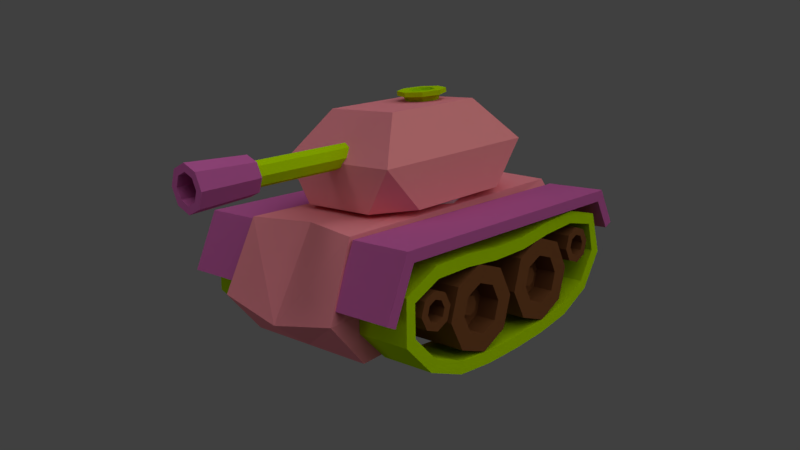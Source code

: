 # Source: tank3-v.1.2.blend  (saved by Blender 2.79.0; exported with 4.5.12 LTS)
import bpy
from mathutils import Matrix  # noqa: F401  (used for matrix-valued properties, if any)

bpy.ops.wm.read_factory_settings(use_empty=True)
scene = bpy.context.scene
scene.name = 'Scene'

# ---- collections
col_collection_1 = bpy.data.collections.new('Collection 1'); scene.collection.children.link(col_collection_1)

# ---- materials (node trees are filled in below, after node groups)
mat_green = bpy.data.materials.new('green')
mat_green.alpha_threshold = 0.0
mat_green.use_transparent_shadow = False
mat_green.diffuse_color = (0.4879, 0.8, 0.0, 1.0)
mat_green.roughness = 0.5
mat_brown = bpy.data.materials.new('brown')
mat_brown.alpha_threshold = 0.0
mat_brown.use_transparent_shadow = False
mat_brown.diffuse_color = (0.1989, 0.07411, 0.02577, 1.0)
mat_brown.roughness = 0.5
mat_pink = bpy.data.materials.new('pink')
mat_pink.alpha_threshold = 0.0
mat_pink.use_transparent_shadow = False
mat_pink.diffuse_color = (0.9501, 0.2929, 0.3438, 1.0)
mat_pink.roughness = 0.5
mat_pink.line_color = (0.0, 0.0, 0.0, 1.0)
mat_voilette = bpy.data.materials.new('voilette')
mat_voilette.alpha_threshold = 0.0
mat_voilette.use_transparent_shadow = False
mat_voilette.diffuse_color = (0.5908, 0.1258, 0.3985, 1.0)
mat_voilette.roughness = 0.5
mat_target = bpy.data.materials.new('target')
mat_target.alpha_threshold = 0.0
mat_target.use_transparent_shadow = False
mat_target.diffuse_color = (1.0, 0.3278, 0.3419, 1.0)
mat_target.roughness = 0.5

# ---- material node trees

# ---- world
world_world = bpy.data.worlds.new('World'); scene.world = world_world
world_world.color = (0.05088, 0.05088, 0.05088)
world_world.use_sun_shadow = False
world_world.sun_shadow_jitter_overblur = 0.0
world_world.cycles.sampling_method = 'MANUAL'

# ---- cameras
cam_camera = bpy.data.cameras.new('Camera')
cam_camera.clip_end = 100.0
cam_camera.lens = 35.0
cam_camera.sensor_width = 32.0
cam_camera.sensor_height = 18.0
cam_camera.ortho_scale = 7.314
cam_camera.dof.focus_distance = 0.0
cam_camera.dof.aperture_fstop = 128.0

# ---- lights
light_lamp_002 = bpy.data.lights.new('Lamp.002', 'POINT')
light_lamp_002.transmission_factor = 0.0
light_lamp_002.cutoff_distance = 30.0
light_lamp_002.energy = 50.0
light_lamp_002.shadow_buffer_clip_start = 1.001
light_lamp_002.shadow_soft_size = 1.0
light_lamp_002.shadow_maximum_resolution = 0.006
light_lamp_002.use_absolute_resolution = True
light_lamp_001 = bpy.data.lights.new('Lamp.001', 'SPOT')
light_lamp_001.transmission_factor = 0.0
light_lamp_001.cutoff_distance = 30.0
light_lamp_001.energy = 110.0
light_lamp_001.shadow_buffer_clip_start = 1.001
light_lamp_001.shadow_soft_size = 1.0
light_lamp_001.shadow_maximum_resolution = 0.006
light_lamp_001.use_absolute_resolution = True
light_lamp_001.spot_size = 1.309
light_lamp = bpy.data.lights.new('Lamp', 'SUN')
light_lamp.transmission_factor = 0.0
light_lamp.cutoff_distance = 30.0
light_lamp.angle = 1.571
light_lamp.energy = 1.0
light_lamp.shadow_buffer_clip_start = 1.001
light_lamp.shadow_soft_size = 1.0
light_lamp.shadow_cascade_max_distance = 1000.0

# ---- meshes
me_cylinder_007 = bpy.data.meshes.new('Cylinder.007')
me_cylinder_007.from_pydata([(0.0, 1.0, -1.0), (1.21e-09, 1.162, 1.0), (0.7071, 0.7071, -1.0), (0.822, 0.822, 1.0), (1.0, -4.371e-08, -1.0), (1.162, -5.081e-08, 1.0), (0.7071, -0.7071, -1.0), (0.822, -0.822, 1.0), (-8.742e-08, -1.0, -1.0), (-1.004e-07, -1.162, 1.0), (-0.7071, -0.7071, -1.0), (-0.822, -0.822, 1.0), (-1.0, 1.192e-08, -1.0), (-1.162, 1.386e-08, 1.0), (-0.7071, 0.7071, -1.0), (-0.822, 0.822, 1.0), (1.082, 1.082, 1.0), (2.047e-08, 1.531, 1.0), (1.531, -6.69e-08, 1.0), (1.082, -1.082, 1.0), (-1.133e-07, -1.531, 1.0), (-1.082, -1.082, 1.0), (-1.531, 1.825e-08, 1.0), (-1.082, 1.082, 1.0), (1.082, 1.082, 2.222), (2.047e-08, 1.531, 2.222), (1.531, -6.69e-08, 2.222), (1.082, -1.082, 2.222), (-1.133e-07, -1.531, 2.222), (-1.082, -1.082, 2.222), (-1.531, 1.825e-08, 2.222), (-1.082, 1.082, 2.222), (0.5965, 0.5965, 2.222), (-1.547e-08, 0.8436, 2.222), (0.8436, -4.356e-08, 2.222), (0.5965, -0.5965, 2.222), (-8.922e-08, -0.8436, 2.222), (-0.5965, -0.5965, 2.222), (-0.8436, 3.372e-09, 2.222), (-0.5965, 0.5965, 2.222), (0.5965, 0.5965, 1.0), (-1.547e-08, 0.8436, 1.0), (0.8436, -4.356e-08, 1.0), (0.5965, -0.5965, 1.0), (-8.922e-08, -0.8436, 1.0), (-0.5965, -0.5965, 1.0), (-0.8436, 3.372e-09, 1.0), (-0.5965, 0.5965, 1.0)], [], [(0, 1, 3, 2), (2, 3, 5, 4), (4, 5, 7, 6), (6, 7, 9, 8), (8, 9, 11, 10), (10, 11, 13, 12), (9, 7, 19, 20), (12, 13, 15, 14), (14, 15, 1, 0), (0, 2, 4, 6, 8, 10, 12, 14), (19, 18, 26, 27), (15, 13, 22, 23), (5, 3, 16, 18), (11, 9, 20, 21), (1, 15, 23, 17), (3, 1, 17, 16), (7, 5, 18, 19), (13, 11, 21, 22), (31, 30, 38, 39), (16, 17, 25, 24), (17, 23, 31, 25), (22, 21, 29, 30), (20, 19, 27, 28), (18, 16, 24, 26), (23, 22, 30, 31), (21, 20, 28, 29), (36, 35, 43, 44), (29, 28, 36, 37), (27, 26, 34, 35), (24, 25, 33, 32), (25, 31, 39, 33), (30, 29, 37, 38), (28, 27, 35, 36), (26, 24, 32, 34), (40, 41, 47, 46, 45, 44, 43, 42), (34, 32, 40, 42), (39, 38, 46, 47), (37, 36, 44, 45), (35, 34, 42, 43), (32, 33, 41, 40), (33, 39, 47, 41), (38, 37, 45, 46)])
me_cylinder_007.materials.append(mat_green)
me_cylinder_007.use_remesh_preserve_volume = False
me_cylinder_007.use_remesh_preserve_attributes = False
me_cylinder_007.use_mirror_vertex_groups = False
me_cylinder_007.update()
me_cylinder_005 = bpy.data.meshes.new('Cylinder.005')
me_cylinder_005.from_pydata([(0.0, 1.0, -1.0), (0.0, 1.0, 1.0), (0.7071, 0.7071, -1.0), (0.7071, 0.7071, 1.0), (1.0, -4.371e-08, -1.0), (1.0, -4.371e-08, 1.0), (0.7071, -0.7071, -1.0), (0.7071, -0.7071, 1.0), (-8.742e-08, -1.0, -1.0), (-8.742e-08, -1.0, 1.0), (-0.7071, -0.7071, -1.0), (-0.7071, -0.7071, 1.0), (-1.0, 1.192e-08, -1.0), (-1.0, 1.192e-08, 1.0), (-0.7071, 0.7071, -1.0), (-0.7071, 0.7071, 1.0), (0.0, 1.0, -1.0), (0.0, 1.0, 1.0), (0.7071, 0.7071, -1.0), (0.7071, 0.7071, 1.0), (1.0, -4.371e-08, -1.0), (1.0, -4.371e-08, 1.0), (0.7071, -0.7071, -1.0), (0.7071, -0.7071, 1.0), (-8.742e-08, -1.0, -1.0), (-8.742e-08, -1.0, 1.0), (-0.7071, -0.7071, -1.0), (-0.7071, -0.7071, 1.0), (-1.0, 1.192e-08, -1.0), (-1.0, 1.192e-08, 1.0), (-0.7071, 0.7071, -1.0), (-0.7071, 0.7071, 1.0), (0.0, 1.0, 1.0), (0.7071, 0.7071, 1.0), (1.0, -4.371e-08, 1.0), (0.7071, -0.7071, 1.0), (-8.742e-08, -1.0, 1.0), (-0.7071, -0.7071, 1.0), (-1.0, 1.192e-08, 1.0), (-0.7071, 0.7071, 1.0), (0.4078, 0.4078, 1.0), (-3.154e-09, 0.5767, 1.0), (0.5767, -2.521e-08, 1.0), (0.4078, -0.4078, 1.0), (-5.357e-08, -0.5767, 1.0), (-0.4078, -0.4078, 1.0), (-0.5767, 6.877e-09, 1.0), (-0.4078, 0.4078, 1.0), (0.4078, 0.4078, 0.2387), (2.202e-08, 0.5767, 0.2387), (0.5767, -5.038e-08, 0.2387), (0.4078, -0.4078, 0.2387), (-2.839e-08, -0.5767, 0.2387), (-0.4078, -0.4078, 0.2387), (-0.5767, -1.83e-08, 0.2387), (-0.4078, 0.4078, 0.2387), (0.1648, 0.1648, 0.2387), (6.678e-09, 0.233, 0.2387), (0.233, -3.146e-08, 0.2387), (0.1648, -0.1648, 0.2387), (-1.369e-08, -0.233, 0.2387), (-0.1648, -0.1648, 0.2387), (-0.233, -1.849e-08, 0.2387), (-0.1648, 0.1648, 0.2387), (-6.337e-10, 0.233, 0.489), (-0.1648, 0.1648, 0.489), (-0.233, -1.118e-08, 0.489), (-0.1648, -0.1648, 0.489), (-2.1e-08, -0.233, 0.489), (0.1648, -0.1648, 0.489), (0.233, -2.415e-08, 0.489), (0.1648, 0.1648, 0.489)], [(0, 1), (3, 2), (5, 4), (7, 6), (9, 8), (11, 10), (13, 12), (15, 14)], [(48, 49, 57, 56), (51, 50, 58, 59), (53, 52, 60, 61), (55, 54, 62, 63), (50, 48, 56, 58), (52, 51, 59, 60), (71, 64, 65, 66, 67, 68, 69, 70), (54, 53, 61, 62), (61, 60, 68, 67), (0, 2, 4, 6, 8, 10, 12, 14), (16, 17, 19, 18), (18, 19, 21, 20), (20, 21, 23, 22), (22, 23, 25, 24), (24, 25, 27, 26), (26, 27, 29, 28), (58, 56, 71, 70), (28, 29, 31, 30), (30, 31, 17, 16), (16, 18, 20, 22, 24, 26, 28, 30), (63, 62, 66, 65), (44, 43, 51, 52), (33, 32, 41, 40), (32, 39, 47, 41), (38, 37, 45, 46), (36, 35, 43, 44), (34, 33, 40, 42), (39, 38, 46, 47), (37, 36, 44, 45), (35, 34, 42, 43), (49, 55, 63, 57), (42, 40, 48, 50), (47, 46, 54, 55), (45, 44, 52, 53), (43, 42, 50, 51), (40, 41, 49, 48), (41, 47, 55, 49), (46, 45, 53, 54), (60, 59, 69, 68), (56, 57, 64, 71), (57, 63, 65, 64), (62, 61, 67, 66), (59, 58, 70, 69)])
me_cylinder_005.materials.append(mat_brown)
me_cylinder_005.use_remesh_preserve_volume = False
me_cylinder_005.use_remesh_preserve_attributes = False
me_cylinder_005.use_mirror_vertex_groups = False
me_cylinder_005.update()
me_cylinder_004 = bpy.data.meshes.new('Cylinder.004')
me_cylinder_004.from_pydata([(0.0, 1.0, -1.0), (0.0, 1.0, 1.0), (0.7071, 0.7071, -1.0), (0.7071, 0.7071, 1.0), (1.0, -4.371e-08, -1.0), (1.0, -4.371e-08, 1.0), (0.7071, -0.7071, -1.0), (0.7071, -0.7071, 1.0), (-8.742e-08, -1.0, -1.0), (-8.742e-08, -1.0, 1.0), (-0.7071, -0.7071, -1.0), (-0.7071, -0.7071, 1.0), (-1.0, 1.192e-08, -1.0), (-1.0, 1.192e-08, 1.0), (-0.7071, 0.7071, -1.0), (-0.7071, 0.7071, 1.0), (3.936e-09, 1.528, -1.0), (1.081, 1.081, -1.0), (1.528, -6.681e-08, -1.0), (1.081, -1.081, -1.0), (-1.297e-07, -1.528, -1.0), (-1.081, -1.081, -1.0), (-1.528, 1.823e-08, -1.0), (-1.081, 1.081, -1.0), (1.319e-07, 1.803, -2.015), (1.275, 1.275, -2.015), (1.803, -7.076e-08, -2.015), (1.275, -1.275, -2.015), (-2.575e-08, -1.803, -2.015), (-1.275, -1.275, -2.015), (-1.803, 2.957e-08, -2.015), (-1.275, 1.275, -2.015), (1.119e-07, 1.175, -2.015), (0.8309, 0.8309, -2.015), (1.175, -5.13e-08, -2.015), (0.8309, -0.8309, -2.015), (9.171e-09, -1.175, -2.015), (-0.8309, -0.8309, -2.015), (-1.175, 1.408e-08, -2.015), (-0.8309, 0.8309, -2.015), (-1.378e-06, 1.175, -1.114), (0.8309, 0.8309, -1.114), (1.175, -4.72e-08, -1.114), (0.8309, -0.8309, -1.114), (-1.481e-06, -1.175, -1.114), (-0.8309, -0.8309, -1.114), (-1.175, 1.818e-08, -1.114), (-0.8309, 0.8309, -1.114), (-1.395e-06, 0.7285, -1.114), (0.5151, 0.5151, -1.114), (0.7285, -2.926e-08, -1.114), (0.5151, -0.5151, -1.114), (-1.459e-06, -0.7285, -1.114), (-0.5151, -0.5151, -1.114), (-0.7285, 1.127e-08, -1.114), (-0.5151, 0.5151, -1.114), (8.141e-06, 0.7285, 1.125), (0.5151, 0.5151, 1.125), (0.7285, -1.629e-08, 1.125), (0.5151, -0.5151, 1.125), (8.078e-06, -0.7285, 1.125), (-0.5151, -0.5151, 1.125), (-0.7285, 2.424e-08, 1.125), (-0.5151, 0.5151, 1.125)], [], [(0, 1, 3, 2), (2, 3, 5, 4), (4, 5, 7, 6), (6, 7, 9, 8), (8, 9, 11, 10), (10, 11, 13, 12), (3, 1, 15, 13, 11, 9, 7, 5), (12, 13, 15, 14), (14, 15, 1, 0), (2, 4, 18, 17), (18, 19, 27, 26), (8, 10, 21, 20), (14, 0, 16, 23), (0, 2, 17, 16), (4, 6, 19, 18), (10, 12, 22, 21), (6, 8, 20, 19), (12, 14, 23, 22), (30, 31, 39, 38), (16, 17, 25, 24), (23, 16, 24, 31), (21, 22, 30, 29), (19, 20, 28, 27), (17, 18, 26, 25), (22, 23, 31, 30), (20, 21, 29, 28), (35, 36, 44, 43), (28, 29, 37, 36), (26, 27, 35, 34), (24, 25, 33, 32), (31, 24, 32, 39), (29, 30, 38, 37), (27, 28, 36, 35), (25, 26, 34, 33), (47, 40, 48, 55), (33, 34, 42, 41), (38, 39, 47, 46), (36, 37, 45, 44), (34, 35, 43, 42), (32, 33, 41, 40), (39, 32, 40, 47), (37, 38, 46, 45), (52, 53, 61, 60), (45, 46, 54, 53), (43, 44, 52, 51), (41, 42, 50, 49), (46, 47, 55, 54), (44, 45, 53, 52), (42, 43, 51, 50), (40, 41, 49, 48), (56, 57, 58, 59, 60, 61, 62, 63), (50, 51, 59, 58), (48, 49, 57, 56), (55, 48, 56, 63), (53, 54, 62, 61), (51, 52, 60, 59), (49, 50, 58, 57), (54, 55, 63, 62)])
me_cylinder_004.polygons.foreach_set('material_index', [2, 2, 2, 2, 2, 2, 0, 2, 2, 0, 1, 0, 0, 0, 0, 0, 0, 0, 1, 1, 1, 1, 1, 1, 1, 1, 1, 1, 1, 1, 1, 1, 1, 1, 0, 1, 1, 1, 1, 1, 1, 1, 0, 0, 0, 0, 0, 0, 0, 0, 0, 0, 0, 0, 0, 0, 0, 0])
me_cylinder_004.materials.append(mat_pink)
me_cylinder_004.materials.append(mat_voilette)
me_cylinder_004.materials.append(mat_green)
me_cylinder_004.use_remesh_preserve_volume = False
me_cylinder_004.use_remesh_preserve_attributes = False
me_cylinder_004.use_mirror_vertex_groups = False
me_cylinder_004.update()
me_cylinder_003 = bpy.data.meshes.new('Cylinder.003')
me_cylinder_003.from_pydata([(0.0, 1.0, -1.0), (0.0, 1.0, 1.0), (0.7071, 0.7071, -1.0), (0.7071, 0.7071, 1.0), (1.0, -4.371e-08, -1.0), (1.0, -4.371e-08, 1.0), (0.7071, -0.7071, -1.0), (0.7071, -0.7071, 1.0), (-8.742e-08, -1.0, -1.0), (-8.742e-08, -1.0, 1.0), (-0.7071, -0.7071, -1.0), (-0.7071, -0.7071, 1.0), (-1.0, 1.192e-08, -1.0), (-1.0, 1.192e-08, 1.0), (-0.7071, 0.7071, -1.0), (-0.7071, 0.7071, 1.0), (0.0, 1.0, -1.0), (0.0, 1.0, 1.0), (0.7071, 0.7071, -1.0), (0.7071, 0.7071, 1.0), (1.0, -4.371e-08, -1.0), (1.0, -4.371e-08, 1.0), (0.7071, -0.7071, -1.0), (0.7071, -0.7071, 1.0), (-8.742e-08, -1.0, -1.0), (-8.742e-08, -1.0, 1.0), (-0.7071, -0.7071, -1.0), (-0.7071, -0.7071, 1.0), (-1.0, 1.192e-08, -1.0), (-1.0, 1.192e-08, 1.0), (-0.7071, 0.7071, -1.0), (-0.7071, 0.7071, 1.0), (0.0, 1.0, 1.0), (0.7071, 0.7071, 1.0), (1.0, -4.371e-08, 1.0), (0.7071, -0.7071, 1.0), (-8.742e-08, -1.0, 1.0), (-0.7071, -0.7071, 1.0), (-1.0, 1.192e-08, 1.0), (-0.7071, 0.7071, 1.0), (0.4078, 0.4078, 1.0), (-3.154e-09, 0.5767, 1.0), (0.5767, -2.521e-08, 1.0), (0.4078, -0.4078, 1.0), (-5.357e-08, -0.5767, 1.0), (-0.4078, -0.4078, 1.0), (-0.5767, 6.877e-09, 1.0), (-0.4078, 0.4078, 1.0), (0.4078, 0.4078, 0.2387), (2.202e-08, 0.5767, 0.2387), (0.5767, -5.038e-08, 0.2387), (0.4078, -0.4078, 0.2387), (-2.839e-08, -0.5767, 0.2387), (-0.4078, -0.4078, 0.2387), (-0.5767, -1.83e-08, 0.2387), (-0.4078, 0.4078, 0.2387), (0.1648, 0.1648, 0.2387), (6.678e-09, 0.233, 0.2387), (0.233, -3.146e-08, 0.2387), (0.1648, -0.1648, 0.2387), (-1.369e-08, -0.233, 0.2387), (-0.1648, -0.1648, 0.2387), (-0.233, -1.849e-08, 0.2387), (-0.1648, 0.1648, 0.2387), (-6.337e-10, 0.233, 0.489), (-0.1648, 0.1648, 0.489), (-0.233, -1.118e-08, 0.489), (-0.1648, -0.1648, 0.489), (-2.1e-08, -0.233, 0.489), (0.1648, -0.1648, 0.489), (0.233, -2.415e-08, 0.489), (0.1648, 0.1648, 0.489)], [(0, 1), (3, 2), (5, 4), (7, 6), (9, 8), (11, 10), (13, 12), (15, 14)], [(48, 49, 57, 56), (51, 50, 58, 59), (53, 52, 60, 61), (55, 54, 62, 63), (50, 48, 56, 58), (52, 51, 59, 60), (71, 64, 65, 66, 67, 68, 69, 70), (54, 53, 61, 62), (61, 60, 68, 67), (0, 2, 4, 6, 8, 10, 12, 14), (16, 17, 19, 18), (18, 19, 21, 20), (20, 21, 23, 22), (22, 23, 25, 24), (24, 25, 27, 26), (26, 27, 29, 28), (58, 56, 71, 70), (28, 29, 31, 30), (30, 31, 17, 16), (16, 18, 20, 22, 24, 26, 28, 30), (63, 62, 66, 65), (44, 43, 51, 52), (33, 32, 41, 40), (32, 39, 47, 41), (38, 37, 45, 46), (36, 35, 43, 44), (34, 33, 40, 42), (39, 38, 46, 47), (37, 36, 44, 45), (35, 34, 42, 43), (49, 55, 63, 57), (42, 40, 48, 50), (47, 46, 54, 55), (45, 44, 52, 53), (43, 42, 50, 51), (40, 41, 49, 48), (41, 47, 55, 49), (46, 45, 53, 54), (60, 59, 69, 68), (56, 57, 64, 71), (57, 63, 65, 64), (62, 61, 67, 66), (59, 58, 70, 69)])
me_cylinder_003.materials.append(mat_brown)
me_cylinder_003.use_remesh_preserve_volume = False
me_cylinder_003.use_remesh_preserve_attributes = False
me_cylinder_003.use_mirror_vertex_groups = False
me_cylinder_003.update()
me_cylinder_002 = bpy.data.meshes.new('Cylinder.002')
me_cylinder_002.from_pydata([(0.0, 1.0, -1.0), (0.0, 1.0, 1.0), (0.7071, 0.7071, -1.0), (0.7071, 0.7071, 1.0), (1.0, -4.371e-08, -1.0), (1.0, -4.371e-08, 1.0), (0.7071, -0.7071, -1.0), (0.7071, -0.7071, 1.0), (-8.742e-08, -1.0, -1.0), (-8.742e-08, -1.0, 1.0), (-0.7071, -0.7071, -1.0), (-0.7071, -0.7071, 1.0), (-1.0, 1.192e-08, -1.0), (-1.0, 1.192e-08, 1.0), (-0.7071, 0.7071, -1.0), (-0.7071, 0.7071, 1.0), (0.0, 1.0, -1.0), (0.0, 1.0, 1.0), (0.7071, 0.7071, -1.0), (0.7071, 0.7071, 1.0), (1.0, -4.371e-08, -1.0), (1.0, -4.371e-08, 1.0), (0.7071, -0.7071, -1.0), (0.7071, -0.7071, 1.0), (-8.742e-08, -1.0, -1.0), (-8.742e-08, -1.0, 1.0), (-0.7071, -0.7071, -1.0), (-0.7071, -0.7071, 1.0), (-1.0, 1.192e-08, -1.0), (-1.0, 1.192e-08, 1.0), (-0.7071, 0.7071, -1.0), (-0.7071, 0.7071, 1.0), (0.0, 1.0, 1.0), (0.7071, 0.7071, 1.0), (1.0, -4.371e-08, 1.0), (0.7071, -0.7071, 1.0), (-8.742e-08, -1.0, 1.0), (-0.7071, -0.7071, 1.0), (-1.0, 1.192e-08, 1.0), (-0.7071, 0.7071, 1.0), (0.4078, 0.4078, 1.0), (-3.154e-09, 0.5767, 1.0), (0.5767, -2.521e-08, 1.0), (0.4078, -0.4078, 1.0), (-5.357e-08, -0.5767, 1.0), (-0.4078, -0.4078, 1.0), (-0.5767, 6.877e-09, 1.0), (-0.4078, 0.4078, 1.0), (0.4078, 0.4078, 0.2387), (2.202e-08, 0.5767, 0.2387), (0.5767, -5.038e-08, 0.2387), (0.4078, -0.4078, 0.2387), (-2.839e-08, -0.5767, 0.2387), (-0.4078, -0.4078, 0.2387), (-0.5767, -1.83e-08, 0.2387), (-0.4078, 0.4078, 0.2387), (0.1648, 0.1648, 0.2387), (6.678e-09, 0.233, 0.2387), (0.233, -3.146e-08, 0.2387), (0.1648, -0.1648, 0.2387), (-1.369e-08, -0.233, 0.2387), (-0.1648, -0.1648, 0.2387), (-0.233, -1.849e-08, 0.2387), (-0.1648, 0.1648, 0.2387), (-6.337e-10, 0.233, 0.489), (-0.1648, 0.1648, 0.489), (-0.233, -1.118e-08, 0.489), (-0.1648, -0.1648, 0.489), (-2.1e-08, -0.233, 0.489), (0.1648, -0.1648, 0.489), (0.233, -2.415e-08, 0.489), (0.1648, 0.1648, 0.489)], [(0, 1), (3, 2), (5, 4), (7, 6), (9, 8), (11, 10), (13, 12), (15, 14)], [(48, 49, 57, 56), (51, 50, 58, 59), (53, 52, 60, 61), (55, 54, 62, 63), (50, 48, 56, 58), (52, 51, 59, 60), (71, 64, 65, 66, 67, 68, 69, 70), (54, 53, 61, 62), (61, 60, 68, 67), (0, 2, 4, 6, 8, 10, 12, 14), (16, 17, 19, 18), (18, 19, 21, 20), (20, 21, 23, 22), (22, 23, 25, 24), (24, 25, 27, 26), (26, 27, 29, 28), (58, 56, 71, 70), (28, 29, 31, 30), (30, 31, 17, 16), (16, 18, 20, 22, 24, 26, 28, 30), (63, 62, 66, 65), (44, 43, 51, 52), (33, 32, 41, 40), (32, 39, 47, 41), (38, 37, 45, 46), (36, 35, 43, 44), (34, 33, 40, 42), (39, 38, 46, 47), (37, 36, 44, 45), (35, 34, 42, 43), (49, 55, 63, 57), (42, 40, 48, 50), (47, 46, 54, 55), (45, 44, 52, 53), (43, 42, 50, 51), (40, 41, 49, 48), (41, 47, 55, 49), (46, 45, 53, 54), (60, 59, 69, 68), (56, 57, 64, 71), (57, 63, 65, 64), (62, 61, 67, 66), (59, 58, 70, 69)])
me_cylinder_002.materials.append(mat_brown)
me_cylinder_002.use_remesh_preserve_volume = False
me_cylinder_002.use_remesh_preserve_attributes = False
me_cylinder_002.use_mirror_vertex_groups = False
me_cylinder_002.update()
me_cube_006 = bpy.data.meshes.new('Cube.006')
me_cube_006.from_pydata([(-1.0, -1.0, -1.0), (-1.0, -1.0, 1.0), (-1.0, 1.0, -1.0), (-1.0, 1.0, 1.0), (1.0, -1.0, -1.0), (1.0, -1.0, 1.0), (1.0, 1.0, -1.0), (1.0, 1.0, 1.0)], [], [(0, 1, 3, 2), (2, 3, 7, 6), (6, 7, 5, 4), (4, 5, 1, 0), (2, 6, 4, 0), (7, 3, 1, 5)])
me_cube_006.materials.append(mat_green)
me_cube_006.use_remesh_preserve_volume = False
me_cube_006.use_remesh_preserve_attributes = False
me_cube_006.use_mirror_vertex_groups = False
me_cube_006.update()
me_cube_003 = bpy.data.meshes.new('Cube.003')
me_cube_003.from_pydata([(-1.0, -1.0, -1.0), (-1.0, -1.0, 1.0), (-1.0, 1.0, -1.0), (-1.0, 1.048, 0.7798), (1.0, -1.0, -1.0), (1.0, -1.0, 1.0), (1.0, 1.0, -1.0), (1.0, 1.048, 0.7798), (-1.0, 47.39, 4.917), (-1.0, 48.27, 4.614), (1.0, 48.27, 4.614), (1.0, 47.39, 4.917), (-1.0, 48.55, 5.024), (-1.0, 48.27, 4.614), (1.0, 48.27, 4.614), (1.0, 48.55, 5.024), (-1.0, 54.75, 4.198), (-1.0, 53.45, 3.942), (1.0, 53.45, 3.942), (1.0, 54.75, 4.198)], [], [(0, 1, 3, 2), (2, 3, 7, 6), (6, 7, 5, 4), (4, 5, 1, 0), (2, 6, 4, 0), (5, 7, 10, 14, 15, 11), (7, 3, 9, 10), (3, 1, 8, 12, 13, 9), (15, 14, 18, 19), (10, 9, 13, 14), (18, 17, 16, 19), (13, 12, 16, 17), (12, 15, 19, 16), (14, 13, 17, 18), (11, 15, 12, 8, 1, 5)])
me_cube_003.materials.append(mat_voilette)
me_cube_003.use_remesh_preserve_volume = False
me_cube_003.use_remesh_preserve_attributes = False
me_cube_003.use_mirror_vertex_groups = False
me_cube_003.update()
me_cylinder_001 = bpy.data.meshes.new('Cylinder.001')
me_cylinder_001.from_pydata([(0.0, 1.0, -1.0), (0.0, 1.0, 1.0), (0.7071, 0.7071, -1.0), (0.7071, 0.7071, 1.0), (1.0, -4.371e-08, -1.0), (1.0, -4.371e-08, 1.0), (0.7071, -0.7071, -1.0), (0.7071, -0.7071, 1.0), (-8.742e-08, -1.0, -1.0), (-8.742e-08, -1.0, 1.0), (-0.7071, -0.7071, -1.0), (-0.7071, -0.7071, 1.0), (-1.0, 1.192e-08, -1.0), (-1.0, 1.192e-08, 1.0), (-0.7071, 0.7071, -1.0), (-0.7071, 0.7071, 1.0)], [], [(0, 1, 3, 2), (2, 3, 5, 4), (4, 5, 7, 6), (6, 7, 9, 8), (8, 9, 11, 10), (10, 11, 13, 12), (3, 1, 15, 13, 11, 9, 7, 5), (12, 13, 15, 14), (14, 15, 1, 0), (0, 2, 4, 6, 8, 10, 12, 14)])
me_cylinder_001.use_remesh_preserve_volume = False
me_cylinder_001.use_remesh_preserve_attributes = False
me_cylinder_001.use_mirror_vertex_groups = False
me_cylinder_001.update()
me_cube_002 = bpy.data.meshes.new('Cube.002')
me_cube_002.from_pydata([(-0.5989, -0.5989, 1.0), (-0.5989, 0.5989, 1.0), (0.5989, -0.5989, 1.0), (0.5989, 0.5989, 1.0), (-1.0, -1.0, 0.0), (-1.0, 1.0, 0.0), (1.0, 1.0, 0.0), (1.0, -1.0, 0.0), (0.6, 1.0, -1.0), (0.2, 1.0, -1.0), (-0.2, 1.0, -1.0), (-0.6, 1.0, -1.0), (-0.3593, 0.5989, 1.0), (-0.1198, 0.5989, 1.0), (0.1198, 0.5989, 1.0), (0.3593, 0.5989, 1.0), (-0.6, -1.0, -1.0), (-0.2, -1.0, -1.0), (0.2, -1.0, -1.0), (0.6, -1.0, -1.0), (0.3593, -0.5989, 1.0), (0.1198, -0.5989, 1.0), (-0.1198, -0.5989, 1.0), (-0.3593, -0.5989, 1.0), (0.6, -1.0, 0.0), (0.2, -1.0, 0.0), (-0.2, -1.0, 0.0), (-0.6, -1.0, 0.0), (-0.6, 1.0, 0.0), (-0.2, 1.0, 0.0), (0.2, 1.0, 0.0), (0.6, 1.0, 0.0), (-1.0, 0.6, -1.0), (-1.0, 0.2, -1.0), (-1.0, -0.2, -1.0), (-1.0, -0.6, -1.0), (-0.5989, -0.3593, 1.0), (-0.5989, -0.1198, 1.0), (-0.5989, 0.1198, 1.0), (-0.5989, 0.3593, 1.0), (1.0, -0.6, -1.0), (1.0, -0.2, -1.0), (1.0, 0.2, -1.0), (1.0, 0.6, -1.0), (0.5989, 0.3593, 1.0), (0.5989, 0.1198, 1.0), (0.5989, -0.1198, 1.0), (0.5989, -0.3593, 1.0), (1.0, 0.6, 0.0), (1.0, 0.2, 0.0), (1.0, -0.2, 0.0), (1.0, -0.6, 0.0), (-1.0, -0.6, 0.0), (-1.0, -0.2, 0.0), (-1.0, 0.2, 0.0), (-1.0, 0.6, 0.0), (0.2976, 0.6333, 0.9141), (0.496, 0.6333, 0.9141), (-0.496, 0.6333, 0.9141), (-0.8283, 0.9656, 0.08585), (0.8283, 0.9656, 0.08585), (0.497, 0.9656, 0.08585), (-0.2976, 0.6333, 0.9141), (-0.09921, 0.6333, 0.9141), (0.09921, 0.6333, 0.9141), (-0.497, 0.9656, 0.08585), (-0.1657, 0.9656, 0.08585), (0.1657, 0.9656, 0.08585), (0.2976, 0.6229, 0.8693), (0.496, 0.6229, 0.8693), (-0.496, 0.6229, 0.8693), (-0.8283, 0.9551, 0.04095), (0.8283, 0.9551, 0.04095), (0.497, 0.9551, 0.04095), (-0.2976, 0.6229, 0.8693), (-0.09921, 0.6229, 0.8693), (0.09921, 0.6229, 0.8693), (-0.497, 0.9551, 0.04095), (-0.1657, 0.9551, 0.04095), (0.1657, 0.9551, 0.04095), (0.2206, 0.6659, 0.7621), (0.3677, 0.6659, 0.7621), (-0.3677, 0.6659, 0.7621), (-0.6139, 0.9121, 0.1481), (0.6139, 0.9121, 0.1481), (0.3684, 0.9121, 0.1481), (-0.2206, 0.6659, 0.7621), (-0.07353, 0.6659, 0.7621), (0.07353, 0.6659, 0.7621), (-0.3684, 0.9121, 0.1481), (-0.1228, 0.9121, 0.1481), (0.1228, 0.9121, 0.1481), (0.2206, 0.6581, 0.7726), (0.3677, 0.6581, 0.7726), (-0.3677, 0.6581, 0.7726), (-0.6139, 0.9043, 0.1586), (0.6139, 0.9043, 0.1586), (0.3684, 0.9043, 0.1586), (-0.2206, 0.6581, 0.7726), (-0.07353, 0.6581, 0.7726), (0.07353, 0.6581, 0.7726), (-0.3684, 0.9043, 0.1586), (-0.1228, 0.9043, 0.1586), (0.1228, 0.9043, 0.1586), (0.1437, 0.701, 0.6655), (0.2394, 0.701, 0.6655), (-0.2394, 0.701, 0.6655), (-0.3998, 0.8614, 0.2657), (0.3998, 0.8614, 0.2657), (0.2399, 0.8614, 0.2657), (-0.1437, 0.701, 0.6655), (-0.04789, 0.701, 0.6655), (0.04789, 0.701, 0.6655), (-0.2399, 0.8614, 0.2657), (-0.07996, 0.8614, 0.2657), (0.07996, 0.8614, 0.2657), (0.1437, 0.7273, 0.6927), (0.2394, 0.7273, 0.6927), (-0.2394, 0.7273, 0.6927), (-0.3998, 0.8877, 0.2929), (0.3998, 0.8877, 0.2929), (0.2399, 0.8877, 0.2929), (-0.1437, 0.7273, 0.6927), (-0.04789, 0.7273, 0.6927), (0.04789, 0.7273, 0.6927), (-0.2399, 0.8877, 0.2929), (-0.07996, 0.8877, 0.2929), (0.07996, 0.8877, 0.2929)], [], [(27, 4, 16, 17, 18, 19, 7, 24, 25, 26), (31, 6, 8, 9, 10, 11, 5, 28, 29, 30), (7, 19, 40), (51, 7, 40, 41, 42, 43, 6, 48, 49, 50), (55, 5, 32, 33, 34, 35, 4, 52, 53, 54), (36, 0, 23, 22, 21, 20, 2, 47, 46, 45, 44, 3, 15, 14, 13, 12, 1, 39, 38, 37), (4, 35, 16), (6, 43, 8), (23, 0, 4, 27, 26, 25, 24, 7, 2, 20, 21, 22), (47, 2, 7, 51, 50, 49, 48, 6, 3, 44, 45, 46), (40, 19, 18, 17, 16, 35, 34, 33, 32, 11, 10, 9, 8, 43, 42, 41), (5, 11, 32), (39, 1, 5, 55, 54, 53, 52, 4, 0, 36, 37, 38), (80, 81, 93, 92, 100, 99, 98, 94, 82, 86, 87, 88), (5, 1, 58, 59), (3, 6, 60, 57), (68, 69, 81, 80, 88, 87, 86, 82, 70, 74, 75, 76), (111, 112, 104, 105, 117, 116, 124, 123, 122, 118, 106, 110), (59, 58, 70, 71), (56, 57, 69, 68, 76, 75, 74, 70, 58, 62, 63, 64), (57, 60, 72, 69), (13, 14, 15, 3, 57, 56, 64, 63, 62, 58, 1, 12), (71, 70, 82, 83), (69, 72, 84, 81), (29, 28, 5, 59, 65, 66, 67, 61, 60, 6, 31, 30), (108, 109, 115, 114, 113, 107, 119, 125, 126, 127, 121, 120), (83, 82, 94, 95), (81, 84, 96, 93), (96, 97, 103, 102, 101, 95, 107, 113, 114, 115, 109, 108), (95, 94, 106, 107), (79, 78, 77, 71, 83, 89, 90, 91, 85, 84, 72, 73), (93, 96, 108, 105), (116, 117, 120, 121, 127, 126, 125, 119, 118, 122, 123, 124), (84, 85, 91, 90, 89, 83, 95, 101, 102, 103, 97, 96), (107, 106, 118, 119), (61, 67, 66, 65, 59, 71, 77, 78, 79, 73, 72, 60), (105, 108, 120, 117), (92, 93, 105, 104, 112, 111, 110, 106, 94, 98, 99, 100)])
me_cube_002.polygons.foreach_set('material_index', [0, 0, 0, 3, 0, 0, 0, 0, 0, 3, 0, 0, 0, 0, 0, 0, 3, 1, 3, 3, 3, 0, 3, 3, 0, 1, 0, 0, 0, 0, 3, 0, 1, 0, 1, 0, 1, 0])
me_cube_002.materials.append(mat_pink)
me_cube_002.materials.append(mat_voilette)
me_cube_002.materials.append(mat_brown)
me_cube_002.materials.append(mat_target)
me_cube_002.use_remesh_preserve_volume = False
me_cube_002.use_remesh_preserve_attributes = False
me_cube_002.use_mirror_vertex_groups = False
me_cube_002.update()
me_cube = bpy.data.meshes.new('Cube')
me_cube.from_pydata([(1.0, 0.9941, -1.242), (1.0, -1.083, -1.064), (0.9085, 0.9688, 1.079), (0.7951, -1.021, 0.7977), (1.0, 1.221, -0.3189), (1.0, -1.182, -0.3817), (1.788e-07, 0.9941, -1.242), (0.0, -1.083, -1.064), (-0.01546, 0.8683, 1.079), (-4.172e-07, -0.9202, 0.9468), (0.0, 1.246, -0.5985), (-2.384e-07, -1.213, -0.624)], [], [(4, 2, 3, 5), (0, 4, 5, 1), (1, 5, 11, 7), (2, 4, 10, 8), (4, 0, 6, 10), (5, 3, 9, 11), (2, 8, 9, 3), (0, 1, 7, 6)])
me_cube.materials.append(mat_pink)
me_cube.use_remesh_preserve_volume = False
me_cube.use_remesh_preserve_attributes = False
me_cube.use_mirror_vertex_groups = False
me_cube.update()
me_cylinder_006 = bpy.data.meshes.new('Cylinder.006')
me_cylinder_006.from_pydata([(0.0, 1.0, -1.0), (0.0, 1.0, 1.0), (0.7071, 0.7071, -1.0), (0.7071, 0.7071, 1.0), (1.0, -4.371e-08, -1.0), (1.0, -4.371e-08, 1.0), (0.7071, -0.7071, -1.0), (0.7071, -0.7071, 1.0), (-8.742e-08, -1.0, -1.0), (-8.742e-08, -1.0, 1.0), (-0.7071, -0.7071, -1.0), (-0.7071, -0.7071, 1.0), (-1.0, 1.192e-08, -1.0), (-1.0, 1.192e-08, 1.0), (-0.7071, 0.7071, -1.0), (-0.7071, 0.7071, 1.0), (0.0, 1.0, -1.0), (0.0, 1.0, 1.0), (0.7071, 0.7071, -1.0), (0.7071, 0.7071, 1.0), (1.0, -4.371e-08, -1.0), (1.0, -4.371e-08, 1.0), (0.7071, -0.7071, -1.0), (0.7071, -0.7071, 1.0), (-8.742e-08, -1.0, -1.0), (-8.742e-08, -1.0, 1.0), (-0.7071, -0.7071, -1.0), (-0.7071, -0.7071, 1.0), (-1.0, 1.192e-08, -1.0), (-1.0, 1.192e-08, 1.0), (-0.7071, 0.7071, -1.0), (-0.7071, 0.7071, 1.0), (0.0, 1.0, 1.0), (0.7071, 0.7071, 1.0), (1.0, -4.371e-08, 1.0), (0.7071, -0.7071, 1.0), (-8.742e-08, -1.0, 1.0), (-0.7071, -0.7071, 1.0), (-1.0, 1.192e-08, 1.0), (-0.7071, 0.7071, 1.0), (0.4078, 0.4078, 1.0), (-3.154e-09, 0.5767, 1.0), (0.5767, -2.521e-08, 1.0), (0.4078, -0.4078, 1.0), (-5.357e-08, -0.5767, 1.0), (-0.4078, -0.4078, 1.0), (-0.5767, 6.877e-09, 1.0), (-0.4078, 0.4078, 1.0), (0.4078, 0.4078, 0.2387), (2.202e-08, 0.5767, 0.2387), (0.5767, -5.038e-08, 0.2387), (0.4078, -0.4078, 0.2387), (-2.839e-08, -0.5767, 0.2387), (-0.4078, -0.4078, 0.2387), (-0.5767, -1.83e-08, 0.2387), (-0.4078, 0.4078, 0.2387), (0.1648, 0.1648, 0.2387), (6.678e-09, 0.233, 0.2387), (0.233, -3.146e-08, 0.2387), (0.1648, -0.1648, 0.2387), (-1.369e-08, -0.233, 0.2387), (-0.1648, -0.1648, 0.2387), (-0.233, -1.849e-08, 0.2387), (-0.1648, 0.1648, 0.2387), (-6.337e-10, 0.233, 0.489), (-0.1648, 0.1648, 0.489), (-0.233, -1.118e-08, 0.489), (-0.1648, -0.1648, 0.489), (-2.1e-08, -0.233, 0.489), (0.1648, -0.1648, 0.489), (0.233, -2.415e-08, 0.489), (0.1648, 0.1648, 0.489)], [(0, 1), (3, 2), (5, 4), (7, 6), (9, 8), (11, 10), (13, 12), (15, 14)], [(48, 49, 57, 56), (51, 50, 58, 59), (53, 52, 60, 61), (55, 54, 62, 63), (50, 48, 56, 58), (52, 51, 59, 60), (71, 64, 65, 66, 67, 68, 69, 70), (54, 53, 61, 62), (61, 60, 68, 67), (0, 2, 4, 6, 8, 10, 12, 14), (16, 17, 19, 18), (18, 19, 21, 20), (20, 21, 23, 22), (22, 23, 25, 24), (24, 25, 27, 26), (26, 27, 29, 28), (58, 56, 71, 70), (28, 29, 31, 30), (30, 31, 17, 16), (16, 18, 20, 22, 24, 26, 28, 30), (63, 62, 66, 65), (44, 43, 51, 52), (33, 32, 41, 40), (32, 39, 47, 41), (38, 37, 45, 46), (36, 35, 43, 44), (34, 33, 40, 42), (39, 38, 46, 47), (37, 36, 44, 45), (35, 34, 42, 43), (49, 55, 63, 57), (42, 40, 48, 50), (47, 46, 54, 55), (45, 44, 52, 53), (43, 42, 50, 51), (40, 41, 49, 48), (41, 47, 55, 49), (46, 45, 53, 54), (60, 59, 69, 68), (56, 57, 64, 71), (57, 63, 65, 64), (62, 61, 67, 66), (59, 58, 70, 69)])
me_cylinder_006.materials.append(mat_brown)
me_cylinder_006.use_remesh_preserve_volume = False
me_cylinder_006.use_remesh_preserve_attributes = False
me_cylinder_006.use_mirror_vertex_groups = False
me_cylinder_006.update()

# ---- curves / text
cu_beziercurve_001 = bpy.data.curves.new('BezierCurve.001', 'CURVE')
cu_beziercurve_001.dimensions = '3D'
_sp = cu_beziercurve_001.splines.new('BEZIER'); _sp.bezier_points.add(4)
_sp.bezier_points.foreach_set('co', [-1.705, 0.0278, -7.576e-08, -0.02427, 0.07928, -4.526e-09, 1.651, -0.2306, 8.227e-08, 0.7924, -0.9938, 7.808e-08, -1.21, -0.9487, -1.141e-08])
_sp.bezier_points.foreach_set('handle_left', [-1.982, -0.3035, -7.339e-08, -0.3636, 0.06941, -1.893e-08, 1.682, 0.3998, 5.604e-08, 1.25, -0.8859, 9.335e-08, -0.769, -1.127, 1.566e-08])
_sp.bezier_points.foreach_set('handle_right', [-1.425, 0.3632, -7.816e-08, 0.32, 0.08929, 1.008e-08, 1.629, -0.6877, 1.013e-07, 0.614, -1.036, 7.212e-08, -1.656, -0.7679, -3.881e-08])
for _p, _l, _r in zip(_sp.bezier_points, ['ALIGNED', 'ALIGNED', 'ALIGNED', 'ALIGNED', 'ALIGNED'], ['ALIGNED', 'ALIGNED', 'ALIGNED', 'ALIGNED', 'ALIGNED']): _p.handle_left_type = _l; _p.handle_right_type = _r
_sp.order_u = 0
_sp.order_v = 0
_sp.use_cyclic_u = True
cu_beziercurve_001.use_path = True
cu_beziercurve_001.use_path_clamp = True
cu_beziercurve_001.bevel_resolution = 0
cu_beziercurve_001.fill_mode = 'HALF'

# ---- objects
ob_lamp_002 = bpy.data.objects.new('Lamp.002', light_lamp_002)
ob_lamp_001 = bpy.data.objects.new('Lamp.001', light_lamp_001)
ob_cylinder_006 = bpy.data.objects.new('Cylinder.006', me_cylinder_007)
ob_empty = bpy.data.objects.new('Empty', None)
ob_cylinder_004 = bpy.data.objects.new('Cylinder.004', me_cylinder_005)
ob_cylinder_003 = bpy.data.objects.new('Cylinder.003', me_cylinder_004)
ob_cylinder_002 = bpy.data.objects.new('Cylinder.002', me_cylinder_003)
ob_cylinder_001 = bpy.data.objects.new('Cylinder.001', me_cylinder_002)
ob_beziercurve = bpy.data.objects.new('BezierCurve', cu_beziercurve_001)
ob_cube_003 = bpy.data.objects.new('Cube.003', me_cube_006)
ob_cube_002 = bpy.data.objects.new('Cube.002', me_cube_003)
ob_cylinder = bpy.data.objects.new('Cylinder', me_cylinder_001)
ob_cube_001 = bpy.data.objects.new('Cube.001', me_cube_002)
ob_cube = bpy.data.objects.new('Cube', me_cube)
ob_lamp = bpy.data.objects.new('Lamp', light_lamp)
ob_camera = bpy.data.objects.new('Camera', cam_camera)
ob_cylinder_005 = bpy.data.objects.new('Cylinder.005', me_cylinder_006)

# ---- transforms, parenting, visibility, modifiers, constraints
ob_lamp_002.location = (-1.518, -7.971, -0.9114)
ob_lamp_002.rotation_euler = (-1.8, 1.202, 2.736)
ob_lamp_002.lock_rotations_4d = False
ob_lamp_002.empty_display_type = 'ARROWS'
ob_lamp_002.color = (0.0, 0.0, 0.0, 0.0)
ob_lamp_002.lineart.crease_threshold = 0.0
ob_lamp_001.location = (-1.313, -5.722, 5.319)
ob_lamp_001.rotation_euler = (-0.8289, -0.1066, 2.777)
ob_lamp_001.lock_rotations_4d = False
ob_lamp_001.empty_display_type = 'ARROWS'
ob_lamp_001.color = (0.0, 0.0, 0.0, 0.0)
ob_lamp_001.lineart.crease_threshold = 0.0
ob_cylinder_006.location = (0.0, 0.3448, 1.069)
ob_cylinder_006.scale = (0.1949, 0.1949, 0.04569)
ob_cylinder_006.lineart.crease_threshold = 0.0
ob_empty.location = (0.0, 0.0, 0.0)
ob_empty.rotation_euler = (1.571, 1.571, 0.0)
ob_empty.empty_display_type = 'CIRCLE'
ob_empty.empty_image_offset = (0.0, 0.0)
ob_empty.lineart.crease_threshold = 0.0
ob_cylinder_004.location = (1.236, -1.35, -0.7964)
ob_cylinder_004.rotation_euler = (1.571, -0.0, 1.571)
ob_cylinder_004.scale = (0.221, 0.221, 0.3374)
ob_cylinder_004.lineart.crease_threshold = 0.0
_m = ob_cylinder_004.modifiers.new('Mirror', 'MIRROR')
_m.use_axis = (False, True, False)
_m.mirror_object = ob_empty
ob_cylinder_003.location = (2.085e-16, -1.58, 0.6408)
ob_cylinder_003.rotation_euler = (-3.142, 1.532, -1.571)
ob_cylinder_003.scale = (-0.1438, -0.1438, 0.7298)
ob_cylinder_003.lineart.crease_threshold = 0.0
ob_cylinder_002.location = (1.236, 0.4541, -1.006)
ob_cylinder_002.rotation_euler = (1.571, -0.0, 1.571)
ob_cylinder_002.scale = (0.5049, 0.5049, 0.3374)
ob_cylinder_002.lineart.crease_threshold = 0.0
_m = ob_cylinder_002.modifiers.new('Mirror', 'MIRROR')
_m.use_axis = (False, True, False)
_m.mirror_object = ob_empty
ob_cylinder_001.location = (1.236, -0.632, -1.006)
ob_cylinder_001.rotation_euler = (1.571, -0.0, 1.571)
ob_cylinder_001.scale = (0.5049, 0.5049, 0.3374)
ob_cylinder_001.lineart.crease_threshold = 0.0
_m = ob_cylinder_001.modifiers.new('Mirror', 'MIRROR')
_m.use_axis = (False, True, False)
_m.mirror_object = ob_empty
ob_beziercurve.location = (0.0, 0.0, -0.5637)
ob_beziercurve.rotation_euler = (1.571, -0.0, 1.571)
ob_beziercurve.lineart.crease_threshold = 0.0
ob_cube_003.location = (0.0, 45.45, -1.804)
ob_cube_003.scale = (0.07248, 0.2396, 0.3393)
ob_cube_003.lineart.crease_threshold = 0.0
_m = ob_cube_003.modifiers.new('Array', 'ARRAY')
_m.count = 17
_m.constant_offset_displace = (0.0, 0.0, 0.0)
_m.relative_offset_displace = (0.0, 1.0, 0.0)
_m = ob_cube_003.modifiers.new('Curve', 'CURVE')
_m.object = ob_beziercurve
_m.deform_axis = 'NEG_X'
_m = ob_cube_003.modifiers.new('Mirror', 'MIRROR')
ob_cube_002.location = (1.23, -1.86, -0.4011)
ob_cube_002.rotation_euler = (-3.642, 1.066e-16, 4.169e-16)
ob_cube_002.scale = (0.3865, -0.06315, -0.3742)
ob_cube_002.lineart.crease_threshold = 0.0
_m = ob_cube_002.modifiers.new('Mirror', 'MIRROR')
_m.use_axis = (False, True, False)
_m.mirror_object = ob_empty
ob_cylinder.location = (0.0, -0.0003397, -0.0405)
ob_cylinder.rotation_euler = (-0.03561, -7.905e-18, 1.408e-19)
ob_cylinder.scale = (0.7058, 0.7058, -0.05466)
ob_cylinder.lineart.crease_threshold = 0.0
ob_cube_001.location = (2.585e-26, -0.001834, 0.5234)
ob_cube_001.rotation_euler = (-0.03335, -7.405e-18, 1.235e-19)
ob_cube_001.scale = (0.8251, 1.146, 0.5284)
ob_cube_001.lineart.crease_threshold = 0.0
ob_cube.location = (0.0, -0.0461, -0.6503)
ob_cube.scale = (0.8946, -1.758, 0.5927)
ob_cube.lock_rotations_4d = False
ob_cube.empty_display_type = 'ARROWS'
ob_cube.lineart.crease_threshold = 0.0
_m = ob_cube.modifiers.new('Mirror', 'MIRROR')
_m.use_clip = True
ob_lamp.location = (4.076, 1.005, 5.904)
ob_lamp.rotation_euler = (0.6101, 0.02506, 1.894)
ob_lamp.lock_rotations_4d = False
ob_lamp.empty_display_type = 'ARROWS'
ob_lamp.color = (0.0, 0.0, 0.0, 0.0)
ob_lamp.lineart.crease_threshold = 0.0
ob_camera.location = (7.263, -7.411, 2.497)
ob_camera.rotation_euler = (1.294, 0.07846, 0.7672)
ob_camera.lock_rotations_4d = False
ob_camera.empty_display_type = 'ARROWS'
ob_camera.color = (0.0, 0.0, 0.0, 0.0)
ob_camera.display_type = 'WIRE'
ob_camera.lineart.crease_threshold = 0.0
ob_cylinder_005.location = (1.236, 1.213, -0.7964)
ob_cylinder_005.rotation_euler = (1.571, -0.0, 1.571)
ob_cylinder_005.scale = (0.221, 0.221, 0.3374)
ob_cylinder_005.lineart.crease_threshold = 0.0
_m = ob_cylinder_005.modifiers.new('Mirror', 'MIRROR')
_m.use_axis = (False, True, False)
_m.mirror_object = ob_empty

# ---- collection membership
col_collection_1.objects.link(ob_lamp_002)
col_collection_1.objects.link(ob_lamp_001)
col_collection_1.objects.link(ob_cylinder_006)
col_collection_1.objects.link(ob_empty)
col_collection_1.objects.link(ob_cylinder_004)
col_collection_1.objects.link(ob_cylinder_003)
col_collection_1.objects.link(ob_cylinder_002)
col_collection_1.objects.link(ob_cylinder_001)
col_collection_1.objects.link(ob_beziercurve)
col_collection_1.objects.link(ob_cube_003)
col_collection_1.objects.link(ob_cube_002)
col_collection_1.objects.link(ob_cylinder)
col_collection_1.objects.link(ob_cube_001)
col_collection_1.objects.link(ob_cube)
col_collection_1.objects.link(ob_lamp)
col_collection_1.objects.link(ob_camera)
col_collection_1.objects.link(ob_cylinder_005)

# ---- scene / render settings (as saved in the file)
scene.camera = ob_camera
scene.frame_start = 0; scene.frame_end = 45; scene.frame_set(0)
scene.render.engine = 'BLENDER_EEVEE_NEXT'
scene.render.resolution_percentage = 50
scene.render.dither_intensity = 0.0
scene.cycles.use_denoising = False
scene.cycles.samples = 128
scene.cycles.sampling_pattern = 'TABULATED_SOBOL'
scene.cycles.use_adaptive_sampling = False
scene.cycles.use_light_tree = False
scene.cycles.blur_glossy = 0.0
scene.cycles.sample_clamp_indirect = 0.0
scene.view_settings.view_transform = 'Standard'
bpy.context.view_layer.update()
